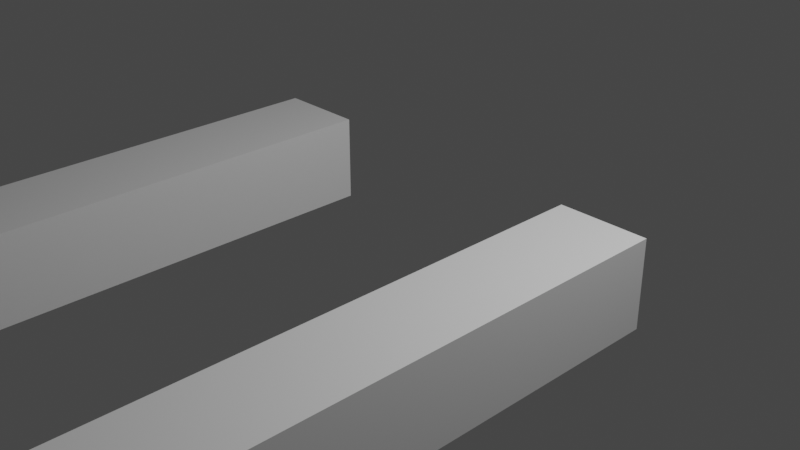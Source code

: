 # Source: arms_rigged.blend  (saved by Blender 2.82.7; exported with 4.5.12 LTS)
import bpy
from mathutils import Matrix  # noqa: F401  (used for matrix-valued properties, if any)

bpy.ops.wm.read_factory_settings(use_empty=True)
scene = bpy.context.scene
scene.name = 'Scene'

# ---- collections
col_collection = bpy.data.collections.new('Collection'); scene.collection.children.link(col_collection)

# ---- materials (node trees are filled in below, after node groups)
mat_material = bpy.data.materials.new('Material')
mat_material.alpha_threshold = 0.0
mat_material.use_transparent_shadow = False
mat_material.line_color = (0.0, 0.0, 0.0, 1.0)

# ---- material node trees
mat_material.use_nodes = True; mat_material.node_tree.nodes.clear()
_N = mat_material.node_tree.nodes; _L = mat_material.node_tree.links
n0 = _N.new('ShaderNodeOutputMaterial'); n0.name = 'Material Output'; n0.location = (300, 300)
n1 = _N.new('ShaderNodeBsdfPrincipled'); n1.name = 'Principled BSDF'; n1.location = (10, 300)
n1.distribution = 'GGX'
n1.subsurface_method = 'BURLEY'
n1.inputs[2].default_value = 0.4
n1.inputs[3].default_value = 1.45
n1.inputs[27].default_value = (0.0, 0.0, 0.0, 1.0)
n1.inputs[28].default_value = 1.0
_L.new(n1.outputs[0], n0.inputs[0])
n0.is_active_output = True

# ---- world
world_world = bpy.data.worlds.new('World'); scene.world = world_world
world_world.use_nodes = True; world_world.node_tree.nodes.clear()
_N = world_world.node_tree.nodes; _L = world_world.node_tree.links
n0 = _N.new('ShaderNodeOutputWorld'); n0.name = 'World Output'; n0.location = (300, 300)
n1 = _N.new('ShaderNodeBackground'); n1.name = 'Background'; n1.location = (10, 300)
n1.inputs[0].default_value = (0.05088, 0.05088, 0.05088, 1.0)
_L.new(n1.outputs[0], n0.inputs[0])
n0.is_active_output = True
world_world.color = (0.05088, 0.05088, 0.05088)
world_world.use_sun_shadow = False
world_world.sun_shadow_jitter_overblur = 0.0

# ---- cameras
cam_camera = bpy.data.cameras.new('Camera')
cam_camera.clip_end = 100.0
cam_camera.ortho_scale = 7.314

# ---- lights
light_light = bpy.data.lights.new('Light', 'POINT')
light_light.transmission_factor = 0.0
light_light.energy = 1000.0
light_light.shadow_soft_size = 0.1
light_light.shadow_maximum_resolution = 0.006
light_light.use_absolute_resolution = True

# ---- meshes
me_cube = bpy.data.meshes.new('Cube')
me_cube.from_pydata([(2.37, -7.214, 1.052), (2.37, -7.214, -1.052), (3.871, -7.214, 1.052), (3.871, -7.214, -1.052), (3.871, 0.9584, 1.052), (3.871, 0.9584, -1.052), (2.37, 0.9584, -1.052), (2.37, 0.9584, 1.052), (2.37, -4.126, -1.052), (3.871, -4.126, -1.052), (3.871, -4.126, 1.052), (2.37, -4.126, 1.052), (2.37, -3.998, -1.052), (2.37, -3.998, 1.052), (3.871, -3.998, -1.052), (3.871, -3.998, 1.052), (3.871, -4.267, -1.052), (3.871, -4.267, 1.052), (2.37, -4.267, -1.052), (2.37, -4.267, 1.052), (3.584, -7.49, -0.6502), (3.584, -7.49, 0.6502), (2.657, -7.49, -0.6502), (2.657, -7.49, 0.6502), (2.657, -8.381, 0.6502), (2.657, -8.381, -0.6502), (3.584, -8.381, 0.6502), (3.584, -8.381, -0.6502)], [], [(14, 12, 6, 5), (6, 7, 4, 5), (15, 14, 5, 4), (12, 13, 7, 6), (13, 15, 4, 7), (19, 17, 10, 11), (18, 19, 11, 8), (17, 16, 9, 10), (16, 18, 8, 9), (11, 10, 15, 13), (8, 11, 13, 12), (10, 9, 14, 15), (9, 8, 12, 14), (2, 0, 23, 21), (23, 22, 25, 24), (19, 18, 1, 0), (18, 16, 3, 1), (17, 19, 0, 2), (16, 17, 2, 3), (1, 3, 20, 22), (0, 1, 22, 23), (21, 23, 24, 26), (20, 21, 26, 27), (26, 24, 25, 27), (22, 20, 27, 25), (3, 2, 21, 20)])
_uv = me_cube.uv_layers.new(name='UVMap')
_uv.uv.foreach_set('vector', [0.375, 0.5, 0.25, 0.5, 0.25, 0.5, 0.375, 0.5, 0.375, 0.375, 0.625, 0.375, 0.625, 0.5, 0.375, 0.5, 0.625, 0.5, 0.375, 0.5, 0.375, 0.5, 0.625, 0.5, 0.25, 0.5, 0.75, 0.5, 0.75, 0.5, 0.25, 0.5, 0.75, 0.5, 0.625, 0.5, 0.625, 0.5, 0.75, 0.5, 0.75, 0.5, 0.625, 0.5, 0.625, 0.5, 0.75, 0.5, 0.25, 0.5, 0.75, 0.5, 0.75, 0.5, 0.25, 0.5, 0.625, 0.5, 0.375, 0.5, 0.375, 0.5, 0.625, 0.5, 0.375, 0.5, 0.25, 0.5, 0.25, 0.5, 0.375, 0.5, 0.75, 0.5, 0.625, 0.5, 0.625, 0.5, 0.75, 0.5, 0.25, 0.5, 0.75, 0.5, 0.75, 0.5, 0.25, 0.5, 0.625, 0.5, 0.375, 0.5, 0.375, 0.5, 0.625, 0.5, 0.375, 0.5, 0.25, 0.5, 0.25, 0.5, 0.375, 0.5, 0.625, 0.5, 0.75, 0.5, 0.75, 0.5, 0.625, 0.5, 0.75, 0.5, 0.25, 0.5, 0.25, 0.5, 0.75, 0.5, 0.75, 0.5, 0.25, 0.5, 0.25, 0.5, 0.75, 0.5, 0.25, 0.5, 0.375, 0.5, 0.375, 0.5, 0.25, 0.5, 0.625, 0.5, 0.75, 0.5, 0.75, 0.5, 0.625, 0.5, 0.375, 0.5, 0.625, 0.5, 0.625, 0.5, 0.375, 0.5, 0.25, 0.5, 0.375, 0.5, 0.375, 0.5, 0.25, 0.5, 0.75, 0.5, 0.25, 0.5, 0.25, 0.5, 0.75, 0.5, 0.625, 0.5, 0.75, 0.5, 0.75, 0.5, 0.625, 0.5, 0.375, 0.5, 0.625, 0.5, 0.625, 0.5, 0.375, 0.5, 0.625, 0.5, 0.75, 0.5, 0.25, 0.5, 0.375, 0.5, 0.25, 0.5, 0.375, 0.5, 0.375, 0.5, 0.25, 0.5, 0.375, 0.5, 0.625, 0.5, 0.625, 0.5, 0.375, 0.5])
me_cube.materials.append(mat_material)
me_cube.use_remesh_preserve_volume = False
me_cube.use_remesh_preserve_attributes = False
me_cube.use_mirror_vertex_groups = False
me_cube.update()
arm_armature = bpy.data.armatures.new('Armature')  # bones are not reproduced

# ---- objects
ob_fps_arms_mesh = bpy.data.objects.new('fps_arms_mesh', me_cube)
ob_light = bpy.data.objects.new('Light', light_light)
ob_camera = bpy.data.objects.new('Camera', cam_camera)
ob_fps_arms_armature = bpy.data.objects.new('fps_arms_armature', arm_armature)

# ---- transforms, parenting, visibility, modifiers, constraints
ob_fps_arms_mesh.parent = ob_fps_arms_armature
ob_fps_arms_mesh.matrix_parent_inverse = Matrix(((1.0, -0.0, 0.0, -2.0), (-0.0, 1.0, -0.0, 0.0), (0.0, -0.0, 1.0, -0.0), (-0.0, 0.0, -0.0, 1.0)))
ob_fps_arms_mesh.location = (0.0, 0.0, 0.0)
ob_fps_arms_mesh.scale = (0.6429, 0.6932, 0.4457)
ob_fps_arms_mesh.lock_rotations_4d = False
ob_fps_arms_mesh.empty_display_type = 'ARROWS'
ob_fps_arms_mesh.lineart.crease_threshold = 0.0
_vg = ob_fps_arms_mesh.vertex_groups.new(name='upperArm.l')
for _i, _w in zip([4, 5, 6, 7, 8, 9, 10, 11, 12, 13, 14, 15, 16, 17, 18, 19], [0.9943, 0.9941, 0.9944, 0.9942, 0.5951, 0.5951, 0.5951, 0.5951, 0.8333, 0.8333, 0.831, 0.831, 0.3035, 0.3035, 0.3, 0.3]): _vg.add([_i], _w, 'REPLACE')
_vg = ob_fps_arms_mesh.vertex_groups.new(name='lowerArm.l')
for _i, _w in zip([0, 1, 2, 3, 8, 9, 10, 11, 12, 13, 14, 15, 16, 17, 18, 19, 20, 21, 22, 23, 24, 25, 26, 27], [0.7952, 0.7956, 0.7932, 0.7926, 0.4011, 0.401, 0.401, 0.4011, 0.1652, 0.1652, 0.1674, 0.1674, 0.6898, 0.6898, 0.6934, 0.6934, 0.2375, 0.2384, 0.2337, 0.233, 0.02111, 0.02782, 0.03085, 0.0245]): _vg.add([_i], _w, 'REPLACE')
_vg = ob_fps_arms_mesh.vertex_groups.new(name='hand.l')
for _i, _w in zip([0, 1, 2, 3, 20, 21, 22, 23, 24, 25, 26, 27], [0.1918, 0.1914, 0.1934, 0.1941, 0.7586, 0.7576, 0.7625, 0.7632, 0.9639, 0.9605, 0.9589, 0.9621]): _vg.add([_i], _w, 'REPLACE')
_vg = ob_fps_arms_mesh.vertex_groups.new(name='upperArm.r')
_vg = ob_fps_arms_mesh.vertex_groups.new(name='lowerArm.r')
_vg = ob_fps_arms_mesh.vertex_groups.new(name='hand.r')
_vg = ob_fps_arms_mesh.vertex_groups.new(name='Bone')
for _i, _w in zip([0, 1, 2, 3, 8, 9, 10, 11, 12, 13, 14, 15, 16, 17, 18, 19, 20, 21, 22, 23, 24, 25, 26, 27], [0.0, 0.0, 0.0, 0.0, 0.0, 0.02809, 0.04119, 0.007038, 0.0, 0.0, 0.0, 0.0, 0.0, 0.03876, 0.0, 0.0, 0.0, 0.0, 0.0, 0.0, 0.0, 0.08311, 0.0, 0.0]): _vg.add([_i], _w, 'REPLACE')
_vg = ob_fps_arms_mesh.vertex_groups.new(name='rootBone')
_vg = ob_fps_arms_mesh.vertex_groups.new(name='upperArm_l')
for _i, _w in zip([4, 5, 6, 7, 8, 9, 10, 11, 12, 13, 14, 15, 16, 17, 18, 19], [0.9943, 0.9941, 0.9944, 0.9942, 0.5951, 0.5951, 0.5951, 0.5951, 0.8333, 0.8333, 0.831, 0.831, 0.3035, 0.3035, 0.3, 0.3]): _vg.add([_i], _w, 'REPLACE')
_vg = ob_fps_arms_mesh.vertex_groups.new(name='lowerArm_l')
for _i, _w in zip([0, 1, 2, 3, 8, 9, 10, 11, 12, 13, 14, 15, 16, 17, 18, 19, 20, 21, 22, 23, 24, 25, 26, 27], [0.9671, 0.9664, 0.9698, 0.9661, 0.4045, 0.4045, 0.4045, 0.4045, 0.1666, 0.1666, 0.1688, 0.1689, 0.6958, 0.6959, 0.6993, 0.6993, 0.9148, 0.9321, 0.9139, 0.9164, 0.1694, 0.1586, 0.4134, 0.1762]): _vg.add([_i], _w, 'REPLACE')
_vg = ob_fps_arms_mesh.vertex_groups.new(name='hand_l')
for _i, _w in zip([20, 21, 22, 23, 24, 25, 26, 27], [0.08125, 0.06393, 0.08241, 0.07991, 0.8299, 0.8407, 0.5849, 0.8231]): _vg.add([_i], _w, 'REPLACE')
_vg = ob_fps_arms_mesh.vertex_groups.new(name='upperArm_r')
_vg = ob_fps_arms_mesh.vertex_groups.new(name='lowerArm_r')
_vg = ob_fps_arms_mesh.vertex_groups.new(name='hand_r')
_m = ob_fps_arms_mesh.modifiers.new('Mirror', 'MIRROR')
_m = ob_fps_arms_mesh.modifiers.new('Armature', 'ARMATURE')
_m = ob_fps_arms_mesh.modifiers.new('Armature.001', 'ARMATURE')
_m.object = ob_fps_arms_armature
ob_light.location = (4.076, 1.005, 5.904)
ob_light.rotation_euler = (0.6503, 0.05522, 1.866)
ob_light.lock_rotations_4d = False
ob_light.empty_display_type = 'ARROWS'
ob_light.color = (0.0, 0.0, 0.0, 0.0)
ob_light.lineart.crease_threshold = 0.0
ob_camera.location = (7.359, -6.926, 4.958)
ob_camera.rotation_euler = (1.109, 0.0, 0.8149)
ob_camera.lock_rotations_4d = False
ob_camera.empty_display_type = 'ARROWS'
ob_camera.color = (0.0, 0.0, 0.0, 0.0)
ob_camera.display_type = 'WIRE'
ob_camera.lineart.crease_threshold = 0.0
ob_fps_arms_armature.location = (2.0, 0.0, 0.0)
ob_fps_arms_armature.show_in_front = True
ob_fps_arms_armature.lineart.crease_threshold = 0.0

# ---- collection membership
col_collection.objects.link(ob_fps_arms_mesh)
col_collection.objects.link(ob_light)
col_collection.objects.link(ob_camera)
col_collection.objects.link(ob_fps_arms_armature)

# ---- scene / render settings (as saved in the file)
scene.camera = ob_camera
scene.frame_start = 1; scene.frame_end = 250; scene.frame_set(1)
scene.render.engine = 'BLENDER_EEVEE_NEXT'
scene.cycles.use_denoising = False
scene.cycles.samples = 128
scene.cycles.sampling_pattern = 'TABULATED_SOBOL'
scene.cycles.use_adaptive_sampling = False
scene.cycles.use_light_tree = False
scene.view_settings.view_transform = 'Filmic'
bpy.context.view_layer.update()
